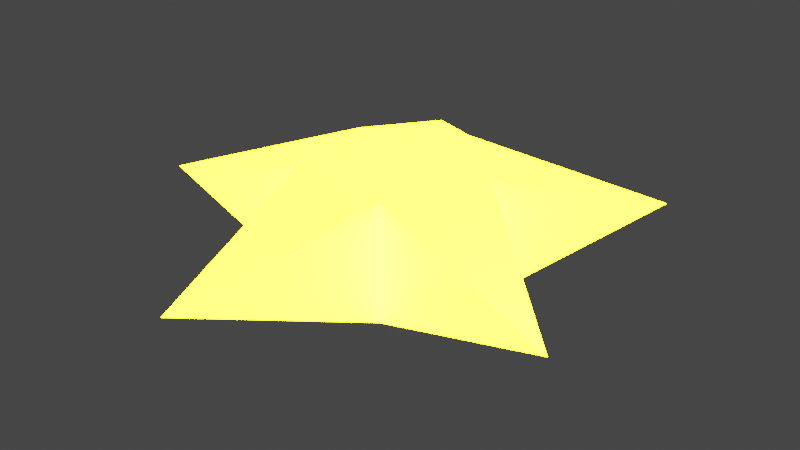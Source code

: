 # Source: star.blend  (saved by Blender 2.92.15; exported with 4.5.12 LTS)
import bpy
from mathutils import Matrix  # noqa: F401  (used for matrix-valued properties, if any)

bpy.ops.wm.read_factory_settings(use_empty=True)
scene = bpy.context.scene
scene.name = 'Scene'

# ---- collections
col_collection = bpy.data.collections.new('Collection'); scene.collection.children.link(col_collection)

# ---- materials (node trees are filled in below, after node groups)
mat_material_001 = bpy.data.materials.new('Material.001')
mat_material_001.use_transparent_shadow = False

# ---- material node trees
mat_material_001.use_nodes = True; mat_material_001.node_tree.nodes.clear()
_N = mat_material_001.node_tree.nodes; _L = mat_material_001.node_tree.links
n0 = _N.new('ShaderNodeBsdfPrincipled'); n0.name = 'Principled BSDF'; n0.location = (10, 300)
n0.distribution = 'GGX'
n0.subsurface_method = 'BURLEY'
n0.inputs[0].default_value = (0.7554, 0.8, 0.0, 1.0)
n0.inputs[3].default_value = 1.45
n0.inputs[13].default_value = 1.0
n0.inputs[27].default_value = (1.0, 0.7815, 0.0, 1.0)
n0.inputs[28].default_value = 51.7
n1 = _N.new('ShaderNodeOutputMaterial'); n1.name = 'Material Output'; n1.location = (300, 300)
_L.new(n0.outputs[0], n1.inputs[0])
n1.is_active_output = True

# ---- world
world_world = bpy.data.worlds.new('World'); scene.world = world_world
world_world.use_nodes = True; world_world.node_tree.nodes.clear()
_N = world_world.node_tree.nodes; _L = world_world.node_tree.links
n0 = _N.new('ShaderNodeOutputWorld'); n0.name = 'World Output'; n0.location = (300, 300)
n1 = _N.new('ShaderNodeBackground'); n1.name = 'Background'; n1.location = (10, 300)
n1.inputs[0].default_value = (0.05088, 0.05088, 0.05088, 1.0)
_L.new(n1.outputs[0], n0.inputs[0])
n0.is_active_output = True
world_world.color = (0.05088, 0.05088, 0.05088)
world_world.use_sun_shadow = False
world_world.sun_shadow_jitter_overblur = 0.0

# ---- cameras
cam_camera = bpy.data.cameras.new('Camera')
cam_camera.clip_end = 100.0
cam_camera.ortho_scale = 7.314

# ---- lights
light_light = bpy.data.lights.new('Light', 'POINT')
light_light.transmission_factor = 0.0
light_light.energy = 1000.0
light_light.shadow_soft_size = 0.1
light_light.shadow_maximum_resolution = 0.006
light_light.use_absolute_resolution = True

# ---- meshes
me_cylinder = bpy.data.meshes.new('Cylinder')
me_cylinder.from_pydata([(0.0, 1.0, -0.6305), (0.0, 1.0, 0.6305), (0.9511, 0.309, -0.6305), (0.9511, 0.309, 0.6305), (0.5878, -0.809, -0.6305), (0.5878, -0.809, 0.6305), (-0.5878, -0.809, -0.6305), (-0.5878, -0.809, 0.6305), (-0.9511, 0.309, -0.6305), (-0.9511, 0.309, 0.6305), (-1.651, 2.273, 0.0), (1.651, 2.273, 0.0), (2.672, -0.868, 0.0), (-2.682e-07, -2.809, 0.0), (-2.672, -0.868, 0.0)], [], [(2, 0, 11), (3, 5, 12), (7, 6, 13), (3, 1, 9, 7, 5), (7, 9, 14), (9, 1, 10), (0, 2, 4, 6, 8), (8, 9, 10), (1, 0, 10), (0, 8, 10), (3, 2, 11), (1, 3, 11), (0, 1, 11), (2, 3, 12), (5, 4, 12), (4, 2, 12), (6, 4, 13), (5, 7, 13), (4, 5, 13), (6, 7, 14), (9, 8, 14), (8, 6, 14)])
_uv = me_cylinder.uv_layers.new(name='UVMap')
_uv.uv.foreach_set('vector', [0.9783, 0.3242, 0.75, 0.49, 0.9783, 0.3242, 0.4783, 0.3242, 0.3911, 0.05584, 0.4783, 0.3242, 0.4, 1.0, 0.4, 0.5, 0.4, 1.0, 0.4783, 0.3242, 0.25, 0.49, 0.02175, 0.3242, 0.1089, 0.05584, 0.3911, 0.05584, 0.1089, 0.05584, 0.02175, 0.3242, 0.1089, 0.05584, 0.02175, 0.3242, 0.25, 0.49, 0.02175, 0.3242, 0.75, 0.49, 0.9783, 0.3242, 0.8911, 0.05584, 0.6089, 0.05584, 0.5217, 0.3242, 0.2, 0.5, 0.2, 1.0, 0.2, 0.5, 1.0, 1.0, 1.0, 0.5, 1.0, 1.0, 0.75, 0.49, 0.5217, 0.3242, 0.75, 0.49, 0.8, 1.0, 0.8, 0.5, 0.8, 1.0, 0.25, 0.49, 0.4783, 0.3242, 0.25, 0.49, 1.0, 0.5, 1.0, 1.0, 1.0, 0.5, 0.8, 0.5, 0.8, 1.0, 0.8, 0.5, 0.6, 1.0, 0.6, 0.5, 0.6, 1.0, 0.8911, 0.05584, 0.9783, 0.3242, 0.8911, 0.05584, 0.6089, 0.05584, 0.8911, 0.05584, 0.6089, 0.05584, 0.3911, 0.05584, 0.1089, 0.05584, 0.3911, 0.05584, 0.6, 0.5, 0.6, 1.0, 0.6, 0.5, 0.4, 0.5, 0.4, 1.0, 0.4, 0.5, 0.2, 1.0, 0.2, 0.5, 0.2, 1.0, 0.5217, 0.3242, 0.6089, 0.05584, 0.5217, 0.3242])
me_cylinder.materials.append(mat_material_001)
me_cylinder.use_remesh_fix_poles = True
me_cylinder.use_remesh_preserve_attributes = False
me_cylinder.use_mirror_vertex_groups = False
me_cylinder.update()

# ---- objects
ob_light = bpy.data.objects.new('Light', light_light)
ob_camera = bpy.data.objects.new('Camera', cam_camera)
ob_cylinder = bpy.data.objects.new('Cylinder', me_cylinder)

# ---- transforms, parenting, visibility, modifiers, constraints
ob_light.location = (4.076, 1.005, 5.904)
ob_light.rotation_euler = (0.6503, 0.05522, 1.866)
ob_light.lock_rotations_4d = False
ob_light.empty_display_type = 'ARROWS'
ob_light.color = (0.0, 0.0, 0.0, 0.0)
ob_light.lineart.crease_threshold = 0.0
ob_camera.location = (7.359, -6.926, 4.958)
ob_camera.rotation_euler = (1.109, 0.0, 0.8149)
ob_camera.lock_rotations_4d = False
ob_camera.empty_display_type = 'ARROWS'
ob_camera.color = (0.0, 0.0, 0.0, 0.0)
ob_camera.display_type = 'WIRE'
ob_camera.lineart.crease_threshold = 0.0
ob_cylinder.location = (0.0, 0.0, 0.0)
ob_cylinder.lineart.crease_threshold = 0.0

# ---- collection membership
col_collection.objects.link(ob_light)
col_collection.objects.link(ob_camera)
col_collection.objects.link(ob_cylinder)

# ---- scene / render settings (as saved in the file)
scene.camera = ob_camera
scene.frame_start = 1; scene.frame_end = 250; scene.frame_set(1)
scene.render.engine = 'BLENDER_EEVEE_NEXT'
scene.cycles.use_denoising = False
scene.cycles.samples = 128
scene.cycles.sampling_pattern = 'TABULATED_SOBOL'
scene.cycles.use_adaptive_sampling = False
scene.cycles.use_light_tree = False
scene.view_settings.view_transform = 'Filmic'
bpy.context.view_layer.update()
